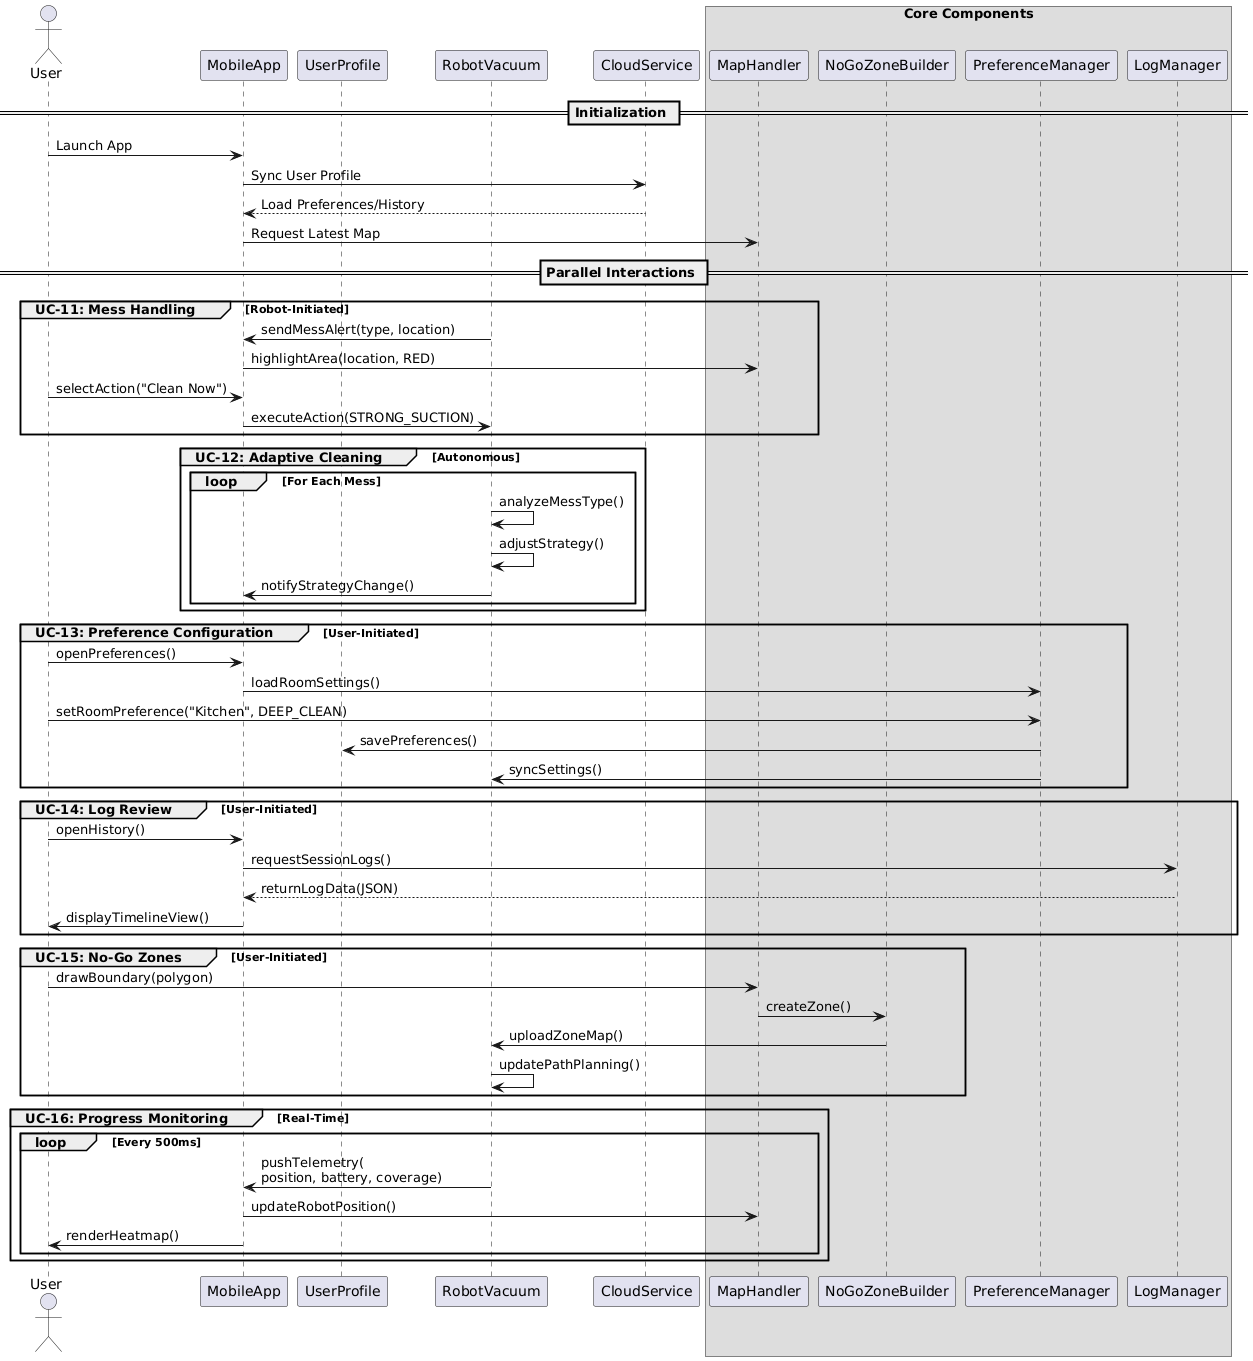

The diagram above was rendered by PlantUML. Its source (embedded in the PNG):
@startuml
actor User
participant MobileApp
participant UserProfile
participant RobotVacuum
participant CloudService

box "Core Components"
participant MapHandler
participant NoGoZoneBuilder
participant PreferenceManager
participant LogManager
end box

== Initialization ==
User -> MobileApp : Launch App
MobileApp -> CloudService : Sync User Profile
CloudService --> MobileApp : Load Preferences/History
MobileApp -> MapHandler : Request Latest Map

== Parallel Interactions ==

group UC-11: Mess Handling [Robot-Initiated]
    RobotVacuum -> MobileApp : sendMessAlert(type, location)
    MobileApp -> MapHandler : highlightArea(location, RED)
    User -> MobileApp : selectAction("Clean Now")
    MobileApp -> RobotVacuum : executeAction(STRONG_SUCTION)
end

group UC-12: Adaptive Cleaning [Autonomous]
    loop For Each Mess
        RobotVacuum -> RobotVacuum : analyzeMessType()
        RobotVacuum -> RobotVacuum : adjustStrategy()
        RobotVacuum -> MobileApp : notifyStrategyChange()
    end
end

group UC-13: Preference Configuration [User-Initiated]
    User -> MobileApp : openPreferences()
    MobileApp -> PreferenceManager : loadRoomSettings()
    User -> PreferenceManager : setRoomPreference("Kitchen", DEEP_CLEAN)
    PreferenceManager -> UserProfile : savePreferences()
    PreferenceManager -> RobotVacuum : syncSettings()
end

group UC-14: Log Review [User-Initiated]
    User -> MobileApp : openHistory()
    MobileApp -> LogManager : requestSessionLogs()
    LogManager --> MobileApp : returnLogData(JSON)
    MobileApp -> User : displayTimelineView()
end

group UC-15: No-Go Zones [User-Initiated]
    User -> MapHandler : drawBoundary(polygon)
    MapHandler -> NoGoZoneBuilder : createZone()
    NoGoZoneBuilder -> RobotVacuum : uploadZoneMap()
    RobotVacuum -> RobotVacuum : updatePathPlanning()
end

group UC-16: Progress Monitoring [Real-Time]
    loop Every 500ms
        RobotVacuum -> MobileApp : pushTelemetry(\nposition, battery, coverage)
        MobileApp -> MapHandler : updateRobotPosition()
        MobileApp -> User : renderHeatmap()
    end
end
@enduml